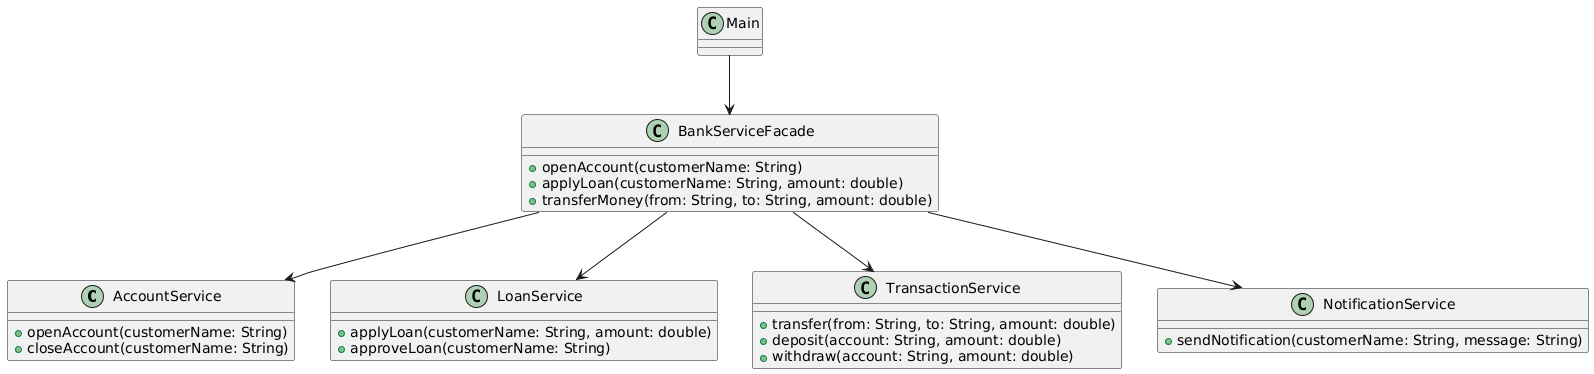

The diagram above was rendered by PlantUML. Its source (embedded in the PNG):
@startuml
class AccountService {
    +openAccount(customerName: String)
    +closeAccount(customerName: String)
}

class LoanService {
    +applyLoan(customerName: String, amount: double)
    +approveLoan(customerName: String)
}

class TransactionService {
    +transfer(from: String, to: String, amount: double)
    +deposit(account: String, amount: double)
    +withdraw(account: String, amount: double)
}

class NotificationService {
    +sendNotification(customerName: String, message: String)
}

class BankServiceFacade {
    +openAccount(customerName: String)
    +applyLoan(customerName: String, amount: double)
    +transferMoney(from: String, to: String, amount: double)
}

BankServiceFacade --> AccountService
BankServiceFacade --> LoanService
BankServiceFacade --> TransactionService
BankServiceFacade --> NotificationService
Main --> BankServiceFacade
@enduml